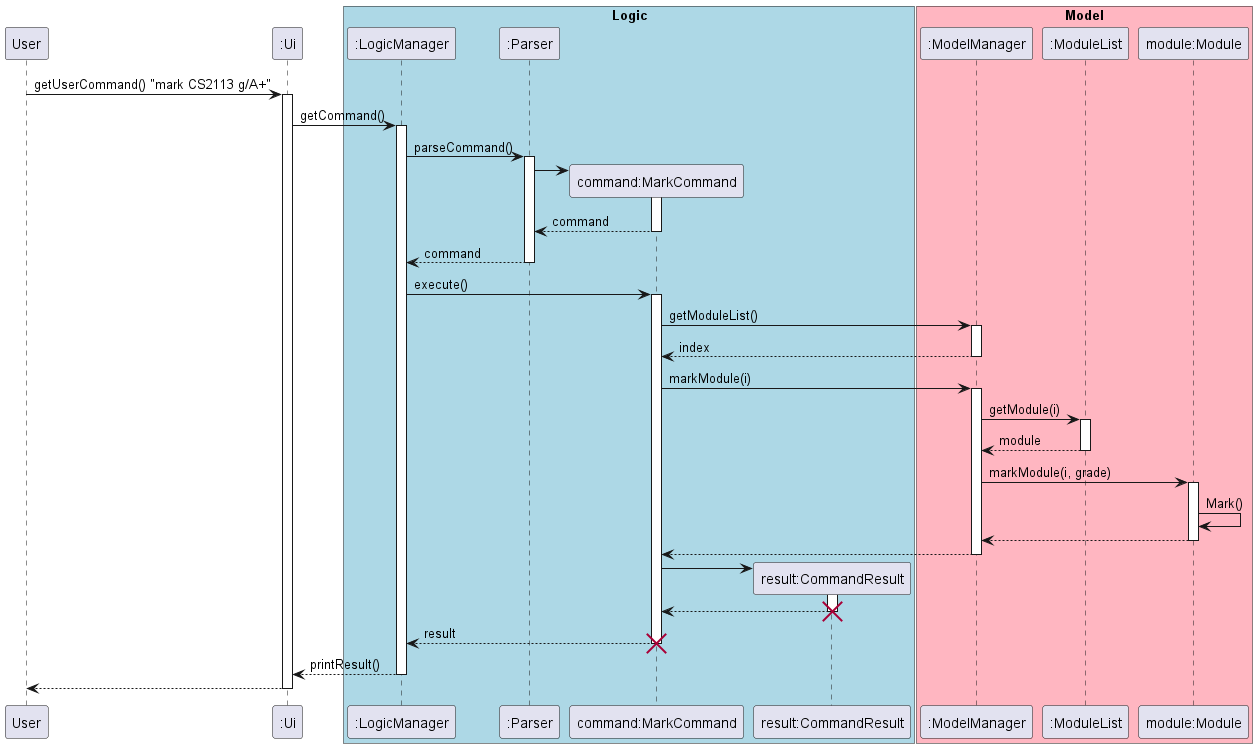

The diagram above was rendered by PlantUML. Its source (embedded in the PNG):
@startuml
participant User
participant ":Ui" as Ui

box "Logic" #LightBlue
participant ":LogicManager" as LogicManager
participant ":Parser" as Parser
participant "command:MarkCommand" as MarkCommand
participant "result:CommandResult" as CommandResult
end box

box "Model" #LightPink
participant ":ModelManager" as ModelManager
participant ":ModuleList" as ModuleList
participant "module:Module" as Module
end box


User -> Ui: getUserCommand() "mark CS2113 g/A+"
activate Ui

Ui -> LogicManager: getCommand()
activate LogicManager

LogicManager -> Parser: parseCommand()
activate Parser

create MarkCommand
Parser -> MarkCommand
activate MarkCommand

MarkCommand --> Parser: command
deactivate MarkCommand


Parser --> LogicManager: command
deactivate Parser


LogicManager -> MarkCommand: execute()
activate MarkCommand


MarkCommand -> ModelManager: getModuleList()
activate ModelManager
ModelManager --> MarkCommand: index
deactivate ModelManager

MarkCommand -> ModelManager: markModule(i)
activate ModelManager

ModelManager -> ModuleList: getModule(i)
activate ModuleList

ModuleList --> ModelManager: module
deactivate ModuleList

ModelManager -> Module: markModule(i, grade)
activate Module
Module -> Module: Mark()

Module --> ModelManager
deactivate Module

ModelManager --> MarkCommand
deactivate ModelManager

create CommandResult


MarkCommand -> CommandResult
activate CommandResult
CommandResult --> MarkCommand
deactivate CommandResult
destroy CommandResult

MarkCommand --> LogicManager: result
deactivate MarkCommand
destroy MarkCommand

LogicManager --> Ui: printResult()
deactivate LogicManager

Ui --> User
deactivate Ui

@enduml